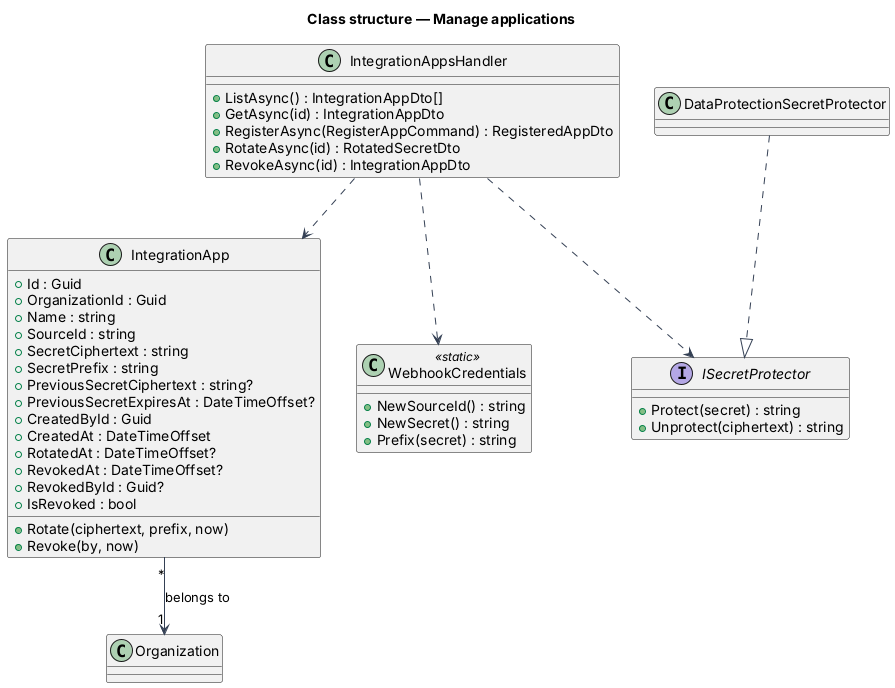

The diagram above was rendered by PlantUML. Its source (embedded in the PNG):
@startuml
title Class structure — Manage applications
skinparam backgroundColor #FFFFFF
skinparam shadowing false
skinparam defaultFontName Arial
skinparam ArrowColor #344054
class IntegrationApp {
  +Id : Guid
  +OrganizationId : Guid
  +Name : string
  +SourceId : string
  +SecretCiphertext : string
  +SecretPrefix : string
  +PreviousSecretCiphertext : string?
  +PreviousSecretExpiresAt : DateTimeOffset?
  +CreatedById : Guid
  +CreatedAt : DateTimeOffset
  +RotatedAt : DateTimeOffset?
  +RevokedAt : DateTimeOffset?
  +RevokedById : Guid?
  +IsRevoked : bool
  +Rotate(ciphertext, prefix, now)
  +Revoke(by, now)
}
class IntegrationAppsHandler {
  +ListAsync() : IntegrationAppDto[]
  +GetAsync(id) : IntegrationAppDto
  +RegisterAsync(RegisterAppCommand) : RegisteredAppDto
  +RotateAsync(id) : RotatedSecretDto
  +RevokeAsync(id) : IntegrationAppDto
}
class WebhookCredentials <<static>> {
  +NewSourceId() : string
  +NewSecret() : string
  +Prefix(secret) : string
}
interface ISecretProtector {
  +Protect(secret) : string
  +Unprotect(ciphertext) : string
}
class DataProtectionSecretProtector
class Organization
IntegrationApp "*" --> "1" Organization : belongs to
IntegrationAppsHandler ..> IntegrationApp
IntegrationAppsHandler ..> WebhookCredentials
IntegrationAppsHandler ..> ISecretProtector
DataProtectionSecretProtector ..|> ISecretProtector
@enduml